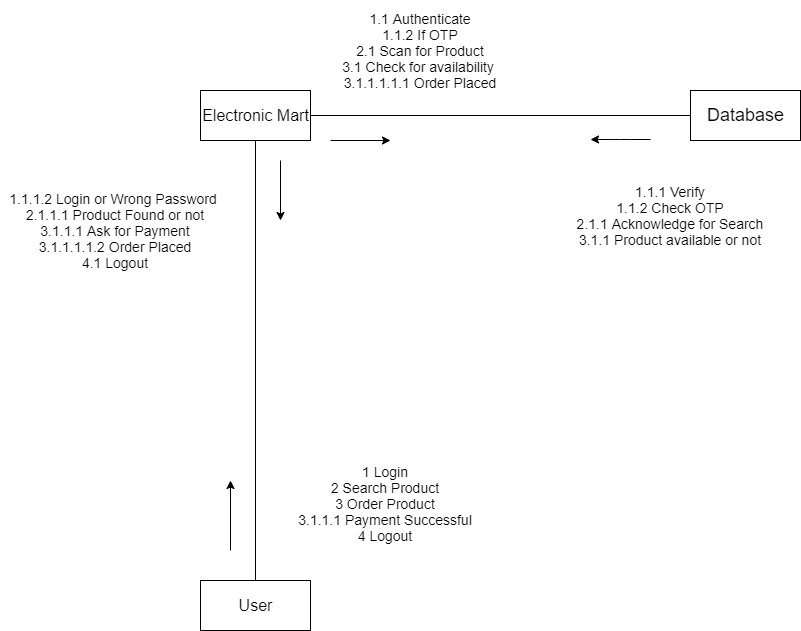

The diagram above was exported from draw.io. Its source (the exported page's mxGraphModel, read from the mxfile embedded in the PNG):
<mxGraphModel dx="1038" dy="599" grid="1" gridSize="10" guides="1" tooltips="1" connect="1" arrows="1" fold="1" page="1" pageScale="1" pageWidth="850" pageHeight="1100" math="0" shadow="0">
  <root>
    <mxCell id="0" />
    <mxCell id="1" parent="0" />
    <mxCell id="ipE-VZRHxkycQ4GJ1fI2-1" value="&lt;font style=&quot;font-size: 16px&quot;&gt;Electronic Mart&lt;/font&gt;" style="html=1;" vertex="1" parent="1">
      <mxGeometry x="210" y="150" width="110" height="50" as="geometry" />
    </mxCell>
    <mxCell id="ipE-VZRHxkycQ4GJ1fI2-2" value="&lt;font style=&quot;font-size: 18px&quot;&gt;Database&lt;/font&gt;" style="html=1;" vertex="1" parent="1">
      <mxGeometry x="700" y="150" width="110" height="50" as="geometry" />
    </mxCell>
    <mxCell id="ipE-VZRHxkycQ4GJ1fI2-3" value="&lt;font style=&quot;font-size: 16px&quot;&gt;User&lt;/font&gt;" style="html=1;" vertex="1" parent="1">
      <mxGeometry x="210" y="640" width="110" height="50" as="geometry" />
    </mxCell>
    <mxCell id="ipE-VZRHxkycQ4GJ1fI2-5" value="" style="endArrow=none;html=1;entryX=0;entryY=0.5;entryDx=0;entryDy=0;exitX=1;exitY=0.5;exitDx=0;exitDy=0;" edge="1" parent="1" source="ipE-VZRHxkycQ4GJ1fI2-1" target="ipE-VZRHxkycQ4GJ1fI2-2">
      <mxGeometry width="50" height="50" relative="1" as="geometry">
        <mxPoint x="370" y="270" as="sourcePoint" />
        <mxPoint x="420" y="220" as="targetPoint" />
      </mxGeometry>
    </mxCell>
    <mxCell id="ipE-VZRHxkycQ4GJ1fI2-6" value="" style="endArrow=none;html=1;entryX=0.5;entryY=1;entryDx=0;entryDy=0;exitX=0.5;exitY=0;exitDx=0;exitDy=0;" edge="1" parent="1" source="ipE-VZRHxkycQ4GJ1fI2-3" target="ipE-VZRHxkycQ4GJ1fI2-1">
      <mxGeometry width="50" height="50" relative="1" as="geometry">
        <mxPoint x="290" y="320" as="sourcePoint" />
        <mxPoint x="340" y="270" as="targetPoint" />
      </mxGeometry>
    </mxCell>
    <mxCell id="ipE-VZRHxkycQ4GJ1fI2-7" value="" style="endArrow=classic;html=1;" edge="1" parent="1">
      <mxGeometry width="50" height="50" relative="1" as="geometry">
        <mxPoint x="660" y="199" as="sourcePoint" />
        <mxPoint x="600" y="199" as="targetPoint" />
        <Array as="points">
          <mxPoint x="630" y="199" />
        </Array>
      </mxGeometry>
    </mxCell>
    <mxCell id="ipE-VZRHxkycQ4GJ1fI2-8" value="" style="endArrow=classic;html=1;" edge="1" parent="1">
      <mxGeometry width="50" height="50" relative="1" as="geometry">
        <mxPoint x="340" y="200" as="sourcePoint" />
        <mxPoint x="400" y="200" as="targetPoint" />
      </mxGeometry>
    </mxCell>
    <mxCell id="ipE-VZRHxkycQ4GJ1fI2-9" value="" style="endArrow=classic;html=1;" edge="1" parent="1">
      <mxGeometry width="50" height="50" relative="1" as="geometry">
        <mxPoint x="290" y="220" as="sourcePoint" />
        <mxPoint x="290" y="280" as="targetPoint" />
      </mxGeometry>
    </mxCell>
    <mxCell id="ipE-VZRHxkycQ4GJ1fI2-10" value="" style="endArrow=classic;html=1;" edge="1" parent="1">
      <mxGeometry width="50" height="50" relative="1" as="geometry">
        <mxPoint x="240" y="610" as="sourcePoint" />
        <mxPoint x="240" y="540" as="targetPoint" />
      </mxGeometry>
    </mxCell>
    <mxCell id="ipE-VZRHxkycQ4GJ1fI2-11" value="&lt;font style=&quot;font-size: 14px&quot;&gt;1.1.1 Verify&lt;br&gt;1.1.2 Check OTP&lt;br&gt;2.1.1 Acknowledge for Search&lt;br&gt;3.1.1 Product available or not&lt;/font&gt;" style="text;html=1;strokeColor=none;fillColor=none;align=center;verticalAlign=middle;whiteSpace=wrap;rounded=0;" vertex="1" parent="1">
      <mxGeometry x="570" y="220" width="220" height="110" as="geometry" />
    </mxCell>
    <mxCell id="ipE-VZRHxkycQ4GJ1fI2-12" value="&lt;font style=&quot;font-size: 14px&quot;&gt;1.1 Authenticate&lt;br&gt;1.1.2 If OTP&lt;br&gt;2.1 Scan for Product&lt;br&gt;3.1 Check for availability&amp;nbsp;&lt;br&gt;3.1.1.1.1.1 Order Placed&lt;/font&gt;" style="text;html=1;strokeColor=none;fillColor=none;align=center;verticalAlign=middle;whiteSpace=wrap;rounded=0;" vertex="1" parent="1">
      <mxGeometry x="340" y="60" width="180" height="100" as="geometry" />
    </mxCell>
    <mxCell id="ipE-VZRHxkycQ4GJ1fI2-13" value="&lt;font style=&quot;font-size: 14px&quot;&gt;1.1.1.2 Login or Wrong Password&amp;nbsp;&lt;br&gt;2.1.1.1 Product Found or not&lt;br&gt;3.1.1.1 Ask for Payment&lt;br&gt;3.1.1.1.1.2 Order Placed&lt;br&gt;4.1 Logout&lt;br&gt;&lt;/font&gt;" style="text;html=1;strokeColor=none;fillColor=none;align=center;verticalAlign=middle;whiteSpace=wrap;rounded=0;" vertex="1" parent="1">
      <mxGeometry x="10" y="230" width="230" height="120" as="geometry" />
    </mxCell>
    <mxCell id="ipE-VZRHxkycQ4GJ1fI2-14" value="&lt;span style=&quot;font-size: 14px&quot;&gt;1 Login&lt;br&gt;2 Search Product&lt;br&gt;3 Order Product&lt;br&gt;3.1.1.1 Payment Successful&lt;br&gt;4 Logout&lt;br&gt;&lt;/span&gt;" style="text;html=1;strokeColor=none;fillColor=none;align=center;verticalAlign=middle;whiteSpace=wrap;rounded=0;" vertex="1" parent="1">
      <mxGeometry x="290" y="510" width="210" height="105" as="geometry" />
    </mxCell>
  </root>
</mxGraphModel>